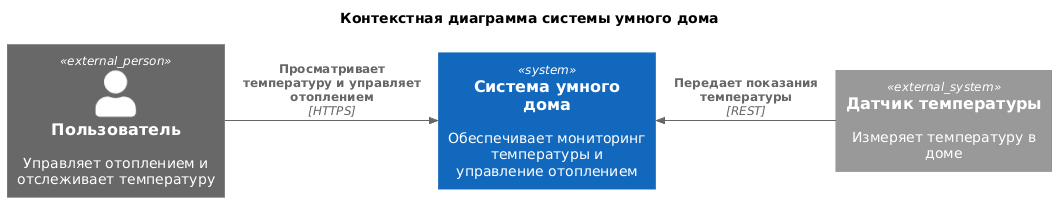

The diagram above was rendered by PlantUML. Its source (embedded in the PNG):
@startuml

!include https://raw.githubusercontent.com/plantuml-stdlib/C4-PlantUML/master/C4_Context.puml

title Контекстная диаграмма системы умного дома

Person_Ext(user, "Пользователь", "Управляет отоплением и отслеживает температуру")
System(smartHome, "Система умного дома", "Обеспечивает мониторинг температуры и управление отоплением")
System_Ext(sensor, "Датчик температуры", "Измеряет температуру в доме")

Rel_R(user, smartHome, "Просматривает температуру и управляет отоплением", "HTTPS")
Rel_L(sensor, smartHome, "Передает показания температуры", "REST")

@enduml